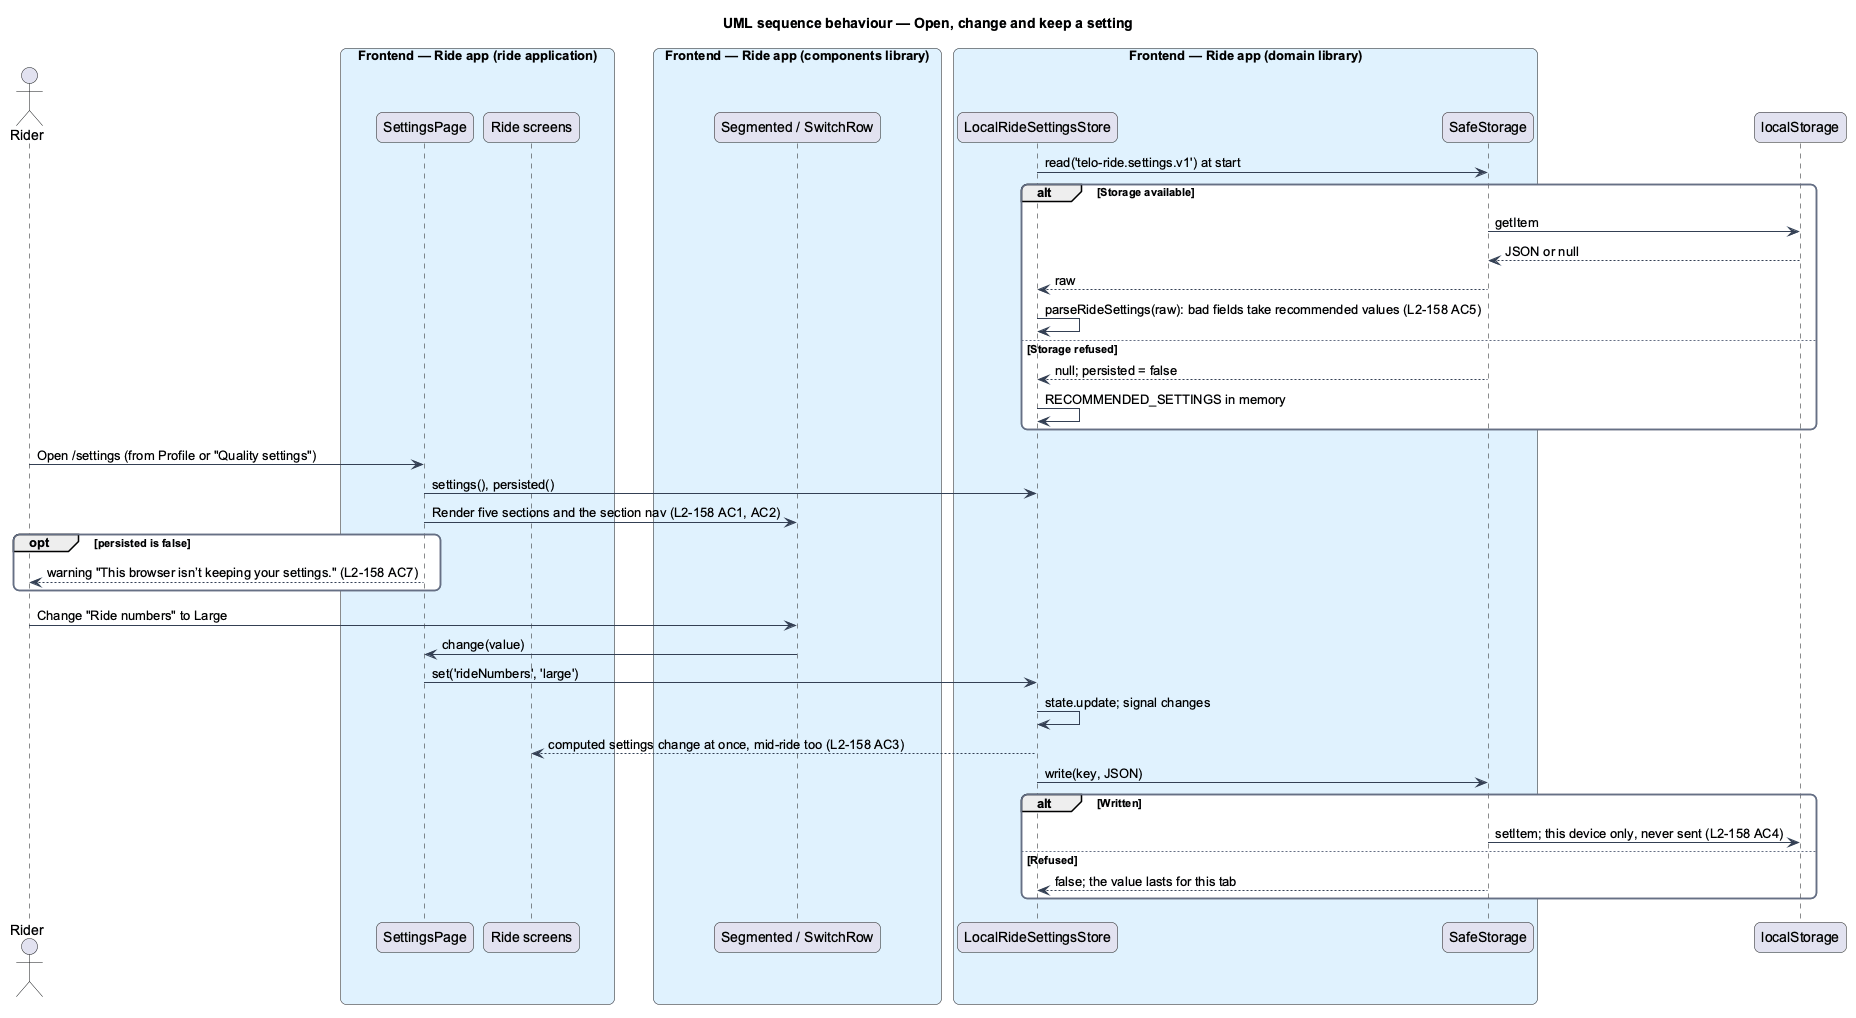

The diagram above was rendered by PlantUML. Its source (embedded in the PNG):
@startuml
title UML sequence behaviour — Open, change and keep a setting
skinparam backgroundColor #FFFFFF
skinparam shadowing false
skinparam roundcorner 12
skinparam defaultFontName Arial
skinparam ArrowColor #344054
skinparam rectangle {
  BorderColor #344054
  FontColor #101828
}
skinparam package {
  BorderColor #667085
  FontColor #101828
  BackgroundColor #F9FAFB
}
actor "Rider" as actor
box "Frontend — Ride app (ride application)" #E0F2FE
  participant "SettingsPage" as page
  participant "Ride screens" as consumers
end box
box "Frontend — Ride app (components library)" #E0F2FE
  participant "Segmented / SwitchRow" as control
end box
box "Frontend — Ride app (domain library)" #E0F2FE
  participant "LocalRideSettingsStore" as store
  participant "SafeStorage" as safe
end box
participant "localStorage" as ls
store -> safe : read('telo-ride.settings.v1') at start
alt Storage available
  safe -> ls : getItem
  ls --> safe : JSON or null
  safe --> store : raw
  store -> store : parseRideSettings(raw): bad fields take recommended values (L2-158 AC5)
else Storage refused
  safe --> store : null; persisted = false
  store -> store : RECOMMENDED_SETTINGS in memory
end
actor -> page : Open /settings (from Profile or "Quality settings")
page -> store : settings(), persisted()
page -> control : Render five sections and the section nav (L2-158 AC1, AC2)
opt persisted is false
  page --> actor : warning "This browser isn’t keeping your settings." (L2-158 AC7)
end
actor -> control : Change "Ride numbers" to Large
control -> page : change(value)
page -> store : set('rideNumbers', 'large')
store -> store : state.update; signal changes
store --> consumers : computed settings change at once, mid-ride too (L2-158 AC3)
store -> safe : write(key, JSON)
alt Written
  safe -> ls : setItem; this device only, never sent (L2-158 AC4)
else Refused
  safe --> store : false; the value lasts for this tab
end
@enduml